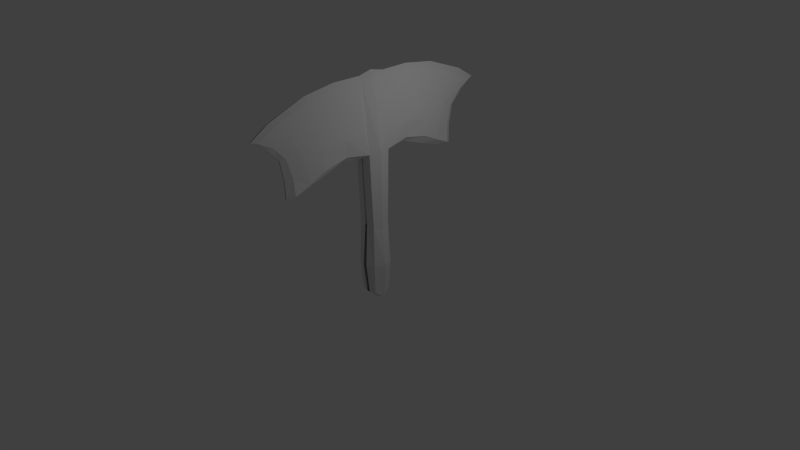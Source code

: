 # Source: axe.blend  (saved by Blender 2.63.0; exported with 4.5.12 LTS)
import bpy
from mathutils import Matrix  # noqa: F401  (used for matrix-valued properties, if any)

bpy.ops.wm.read_factory_settings(use_empty=True)
scene = bpy.context.scene
scene.name = 'Scene'

# ---- collections
col_collection_1 = bpy.data.collections.new('Collection 1'); scene.collection.children.link(col_collection_1)

# ---- materials (node trees are filled in below, after node groups)
mat_material = bpy.data.materials.new('Material')
mat_material.alpha_threshold = 0.0
mat_material.use_transparent_shadow = False
mat_material.preview_render_type = 'CUBE'
mat_material.roughness = 0.5
mat_material.line_color = (0.0, 0.0, 0.0, 1.0)

# ---- material node trees

# ---- world
world_world = bpy.data.worlds.new('World'); scene.world = world_world
world_world.color = (0.05088, 0.05088, 0.05088)
world_world.use_sun_shadow = False
world_world.sun_shadow_jitter_overblur = 0.0
world_world.cycles.sampling_method = 'MANUAL'
world_world.cycles.sample_map_resolution = 256

# ---- cameras
cam_camera = bpy.data.cameras.new('Camera')
cam_camera.clip_end = 100.0
cam_camera.lens = 35.0
cam_camera.sensor_width = 32.0
cam_camera.sensor_height = 18.0
cam_camera.ortho_scale = 7.314
cam_camera.dof.focus_distance = 0.0
cam_camera.dof.aperture_fstop = 128.0

# ---- lights
light_lamp = bpy.data.lights.new('Lamp', 'POINT')
light_lamp.transmission_factor = 0.0
light_lamp.cutoff_distance = 30.0
light_lamp.energy = 100.0
light_lamp.shadow_buffer_clip_start = 1.001
light_lamp.shadow_soft_size = 1.0
light_lamp.shadow_maximum_resolution = 0.006
light_lamp.use_absolute_resolution = True
light_lamp.cycles.use_multiple_importance_sampling = False

# ---- meshes
me_cube = bpy.data.meshes.new('Cube')
me_cube.from_pydata([(-0.8995, 0.8995, -0.4701), (-0.9247, 0.9247, 6.761), (-0.1667, 1.023, -0.5931), (-1.195, 3.521e-07, -1.195), (-1.046, 1.046, 2.569), (-0.125, 1.066, 6.859), (-1.195, 2.387e-07, 6.332), (0.0, 9.6e-08, -1.544), (-1.287e-07, -1.192e-07, 6.338), (-1.554, 3.471e-07, 2.569), (-0.2004, 1.376, 2.569), (-0.8936, 1.18, 14.29), (-0.09418, 1.318, 13.78), (-1.195, 2.387e-07, 14.5), (-1.287e-07, -1.192e-07, 14.51), (-0.2128, 1.293, 21.13), (-0.02053, 1.417, 21.64), (-0.3, 2.387e-07, 21.34), (-1.287e-07, -1.192e-07, 21.96), (-0.5547, 9.476, 12.63), (-0.09396, 10.16, 12.32), (-0.2553, 12.69, 18.37), (-0.06722, 13.34, 18.53), (0.008542, 1.677, 18.25), (-0.5953, 1.479, 18.06), (-0.06078, 10.58, 16.2), (-0.321, 10.07, 16.28), (-0.1929, 7.349, 20.69), (-0.7726, 6.187, 14.2), (-0.05319, 6.376, 13.19), (-0.007512, 7.58, 21.18), (-0.5529, 6.662, 17.73), (0.03971, 7.007, 17.86), (0.007964, 1.7, 20.11), (-0.398, 1.502, 19.82), (-0.06444, 11.83, 17.54), (-0.2729, 11.26, 17.57), (-0.2588, 10.85, 19.38), (-0.6709, 3.692, 14.7), (-0.1395, 3.822, 14.18), (0.01033, 4.311, 21.67), (0.00912, 1.655, 16.39), (-0.7926, 1.456, 16.19), (-0.05164, 10.2, 14.24), (-0.427, 9.538, 14.32), (-0.1688, 4.153, 21.15), (-0.6605, 7.95, 13.33), (0.00961, 8.403, 12.48), (-0.05081, 11.47, 19.72), (-0.4923, 8.812, 16.89), (-0.5584, 3.876, 18.11), (-0.736, 6.376, 15.89), (-0.3721, 6.98, 19.46), (0.04318, 4.091, 18.29), (0.02939, 9.738, 16.83), (0.05603, 6.691, 15.82), (0.02338, 7.322, 19.68), (-0.3723, 9.712, 18.38), (0.0394, 4.222, 20.15), (-0.6333, 8.217, 15.12), (-0.7524, 3.742, 16.36), (-0.3643, 4.01, 19.89), (0.04696, 3.96, 16.32), (0.08686, 8.982, 14.88), (-0.01553, 10.63, 18.41)], [], [(9, 6, 1, 4), (10, 2, 0, 4), (2, 7, 3, 0), (8, 5, 12, 14), (3, 9, 4, 0), (5, 10, 4, 1), (14, 12, 41, 23, 33, 16, 18), (5, 1, 11, 12), (13, 11, 1, 6), (16, 15, 17, 18), (57, 37, 21, 36), (17, 15, 34, 24, 42, 11, 13), (35, 36, 21, 22), (47, 46, 19, 20), (58, 40, 16, 33), (40, 45, 15, 16), (59, 49, 26, 44), (60, 50, 31, 51), (61, 45, 27, 52), (43, 44, 26, 25), (39, 38, 28, 29), (62, 53, 23, 41), (63, 54, 32, 55), (64, 48, 30, 56), (48, 37, 27, 30), (49, 57, 36, 26), (31, 52, 57, 49), (52, 27, 37, 57), (25, 26, 36, 35), (29, 28, 46, 47), (53, 58, 33, 23), (32, 56, 58, 53), (56, 30, 40, 58), (30, 27, 45, 40), (46, 59, 44, 19), (28, 51, 59, 46), (51, 31, 49, 59), (38, 60, 51, 28), (11, 42, 60, 38), (42, 24, 50, 60), (50, 61, 52, 31), (24, 34, 61, 50), (34, 15, 45, 61), (20, 19, 44, 43), (12, 11, 38, 39), (39, 62, 41, 12), (29, 55, 62, 39), (55, 32, 53, 62), (47, 63, 55, 29), (20, 43, 63, 47), (43, 25, 54, 63), (54, 64, 56, 32), (25, 35, 64, 54), (35, 22, 48, 64), (22, 21, 37, 48)])
_uv = me_cube.uv_layers.new(name='UVMap')
_uv.uv.foreach_set('vector', [0.1188, 0.1029, 0.1878, 0.2092, 0.1563, 0.2229, 0.08538, 0.1265, 0.9579, 0.1257, 0.9621, 0.0, 0.9961, 0.006589, 1.0, 0.1259, 0.6121, 0.5287, 0.6161, 0.57, 0.5748, 0.5699, 0.5784, 0.5358, 0.4756, 6.044e-05, 0.5158, 0.0, 0.5149, 0.2742, 0.4748, 0.2743, 0.05076, 0.0, 0.1188, 0.1029, 0.08538, 0.1265, 0.02641, 0.02456, 0.9606, 0.2525, 0.9579, 0.1257, 1.0, 0.1259, 0.9947, 0.246, 0.4748, 0.2743, 0.5149, 0.2742, 0.5147, 0.3368, 0.5145, 0.3994, 0.5143, 0.4621, 0.5141, 0.5247, 0.474, 0.5247, 0.9606, 0.2525, 0.9947, 0.246, 0.993, 0.5199, 0.9589, 0.5264, 0.3365, 0.4362, 0.305, 0.4499, 0.1563, 0.2229, 0.1878, 0.2092, 0.4403, 0.6711, 0.4306, 0.6439, 0.4622, 0.6307, 0.474, 0.6495, 0.105, 0.7396, 0.09658, 0.7851, 0.0001966, 0.7892, 0.05534, 0.7464, 0.4622, 0.6307, 0.4306, 0.6439, 0.4077, 0.6083, 0.3735, 0.5555, 0.3392, 0.5027, 0.305, 0.4499, 0.3365, 0.4362, 0.5705, 0.6025, 0.5504, 0.6133, 0.5543, 0.5468, 0.5678, 0.5287, 0.5126, 0.5867, 0.4809, 0.6011, 0.477, 0.5431, 0.5087, 0.5287, 0.6161, 0.4662, 0.6204, 0.5287, 0.5141, 0.5247, 0.5143, 0.4621, 0.3531, 0.732, 0.3442, 0.7049, 0.4306, 0.6439, 0.4403, 0.6711, 0.09926, 0.6142, 0.1021, 0.6769, 0.09221, 0.6725, 0.06183, 0.5949, 0.2647, 0.5567, 0.2949, 0.6119, 0.2072, 0.654, 0.1802, 0.5971, 0.3252, 0.667, 0.3442, 0.7049, 0.2498, 0.7504, 0.2341, 0.7108, 0.5197, 0.5981, 0.5503, 0.5966, 0.5394, 0.6775, 0.5126, 0.6791, 0.5061, 0.6965, 0.474, 0.7086, 0.4756, 0.6424, 0.5077, 0.6299, 0.6074, 0.3413, 0.6118, 0.4037, 0.5145, 0.3994, 0.5147, 0.3368, 0.7811, 0.2958, 0.8123, 0.3501, 0.7089, 0.3913, 0.7009, 0.3292, 0.8434, 0.4044, 0.8745, 0.4587, 0.7248, 0.5155, 0.7169, 0.4534, 0.1016, 0.8107, 0.09658, 0.7851, 0.2498, 0.7504, 0.2582, 0.7773, 0.1021, 0.6769, 0.105, 0.7396, 0.05534, 0.7464, 0.09221, 0.6725, 0.2072, 0.654, 0.2341, 0.7108, 0.105, 0.7396, 0.1021, 0.6769, 0.2341, 0.7108, 0.2498, 0.7504, 0.09658, 0.7851, 0.105, 0.7396, 0.5748, 0.6837, 0.5503, 0.6952, 0.5504, 0.6133, 0.5705, 0.6025, 0.5077, 0.6299, 0.4756, 0.6424, 0.4809, 0.6011, 0.5126, 0.5867, 0.6118, 0.4037, 0.6161, 0.4662, 0.5143, 0.4621, 0.5145, 0.3994, 0.7089, 0.3913, 0.7169, 0.4534, 0.6161, 0.4662, 0.6118, 0.4037, 0.7169, 0.4534, 0.7248, 0.5155, 0.6204, 0.5287, 0.6161, 0.4662, 0.2582, 0.7773, 0.2498, 0.7504, 0.3442, 0.7049, 0.3531, 0.732, 0.09639, 0.5515, 0.09926, 0.6142, 0.06183, 0.5949, 0.0, 0.5557, 0.1532, 0.5403, 0.1802, 0.5971, 0.09926, 0.6142, 0.09639, 0.5515, 0.1802, 0.5971, 0.2072, 0.654, 0.1021, 0.6769, 0.09926, 0.6142, 0.2513, 0.5274, 0.2647, 0.5567, 0.1802, 0.5971, 0.1532, 0.5403, 0.305, 0.4499, 0.3392, 0.5027, 0.2647, 0.5567, 0.2513, 0.5274, 0.3392, 0.5027, 0.3735, 0.5555, 0.2949, 0.6119, 0.2647, 0.5567, 0.2949, 0.6119, 0.3252, 0.667, 0.2341, 0.7108, 0.2072, 0.654, 0.3735, 0.5555, 0.4077, 0.6083, 0.3252, 0.667, 0.2949, 0.6119, 0.4077, 0.6083, 0.4306, 0.6439, 0.3442, 0.7049, 0.3252, 0.667, 0.5127, 0.5301, 0.5474, 0.5287, 0.5503, 0.5966, 0.5197, 0.5981, 0.5125, 0.7914, 0.4804, 0.8029, 0.474, 0.7086, 0.5061, 0.6965, 0.603, 0.31, 0.6074, 0.3413, 0.5147, 0.3368, 0.5149, 0.2742, 0.693, 0.2671, 0.7009, 0.3292, 0.6074, 0.3413, 0.603, 0.31, 0.7009, 0.3292, 0.7089, 0.3913, 0.6118, 0.4037, 0.6074, 0.3413, 0.75, 0.2415, 0.7811, 0.2958, 0.7009, 0.3292, 0.693, 0.2671, 0.8335, 0.1935, 0.8023, 0.2599, 0.7811, 0.2958, 0.75, 0.2415, 0.8023, 0.2599, 0.8185, 0.3419, 0.8123, 0.3501, 0.7811, 0.2958, 0.8123, 0.3501, 0.8434, 0.4044, 0.7169, 0.4534, 0.7089, 0.3913, 0.8185, 0.3419, 0.889, 0.384, 0.8434, 0.4044, 0.8123, 0.3501, 0.889, 0.384, 0.9579, 0.4106, 0.8745, 0.4587, 0.8434, 0.4044, 0.00551, 0.8159, 0.0001966, 0.7892, 0.09658, 0.7851, 0.1016, 0.8107])
me_cube.materials.append(mat_material)
me_cube.use_remesh_preserve_volume = False
me_cube.use_remesh_preserve_attributes = False
me_cube.use_mirror_vertex_groups = False
me_cube.update()

# ---- objects
ob_cube = bpy.data.objects.new('Cube', me_cube)
ob_lamp = bpy.data.objects.new('Lamp', light_lamp)
ob_camera = bpy.data.objects.new('Camera', cam_camera)

# ---- transforms, parenting, visibility, modifiers, constraints
ob_cube.location = (0.0, 0.0, 0.0)
ob_cube.scale = (0.25, 0.25, 0.25)
ob_cube.lock_rotations_4d = False
ob_cube.empty_display_type = 'ARROWS'
ob_cube.lineart.crease_threshold = 0.0
_m = ob_cube.modifiers.new('Mirror.001', 'MIRROR')
_m.use_axis = (True, True, False)
ob_lamp.location = (4.076, 1.005, 5.904)
ob_lamp.rotation_euler = (0.6503, 0.05522, 1.866)
ob_lamp.lock_rotations_4d = False
ob_lamp.empty_display_type = 'ARROWS'
ob_lamp.color = (0.0, 0.0, 0.0, 0.0)
ob_lamp.lineart.crease_threshold = 0.0
ob_camera.location = (14.34, -12.53, 11.07)
ob_camera.rotation_euler = (1.109, 0.01082, 0.8149)
ob_camera.lock_rotations_4d = False
ob_camera.empty_display_type = 'ARROWS'
ob_camera.color = (0.0, 0.0, 0.0, 0.0)
ob_camera.display_type = 'WIRE'
ob_camera.lineart.crease_threshold = 0.0

# ---- collection membership
col_collection_1.objects.link(ob_cube)
col_collection_1.objects.link(ob_lamp)
col_collection_1.objects.link(ob_camera)

# ---- scene / render settings (as saved in the file)
scene.camera = ob_camera
scene.frame_start = 1; scene.frame_end = 250; scene.frame_set(3)
scene.render.engine = 'BLENDER_EEVEE_NEXT'
scene.render.image_settings.color_mode = 'RGB'
scene.render.image_settings.compression = 90
scene.render.resolution_percentage = 50
scene.render.dither_intensity = 0.0
scene.render.bake_margin = 2
scene.render.bake_bias = 0.0
scene.cycles.use_denoising = False
scene.cycles.samples = 10
scene.cycles.sampling_pattern = 'TABULATED_SOBOL'
scene.cycles.light_sampling_threshold = 0.0
scene.cycles.use_adaptive_sampling = False
scene.cycles.use_light_tree = False
scene.cycles.blur_glossy = 0.0
scene.cycles.volume_bounces = 1
scene.cycles.pixel_filter_type = 'GAUSSIAN'
scene.cycles.sample_clamp_indirect = 0.0
scene.view_settings.view_transform = 'Standard'
bpy.context.view_layer.update()
